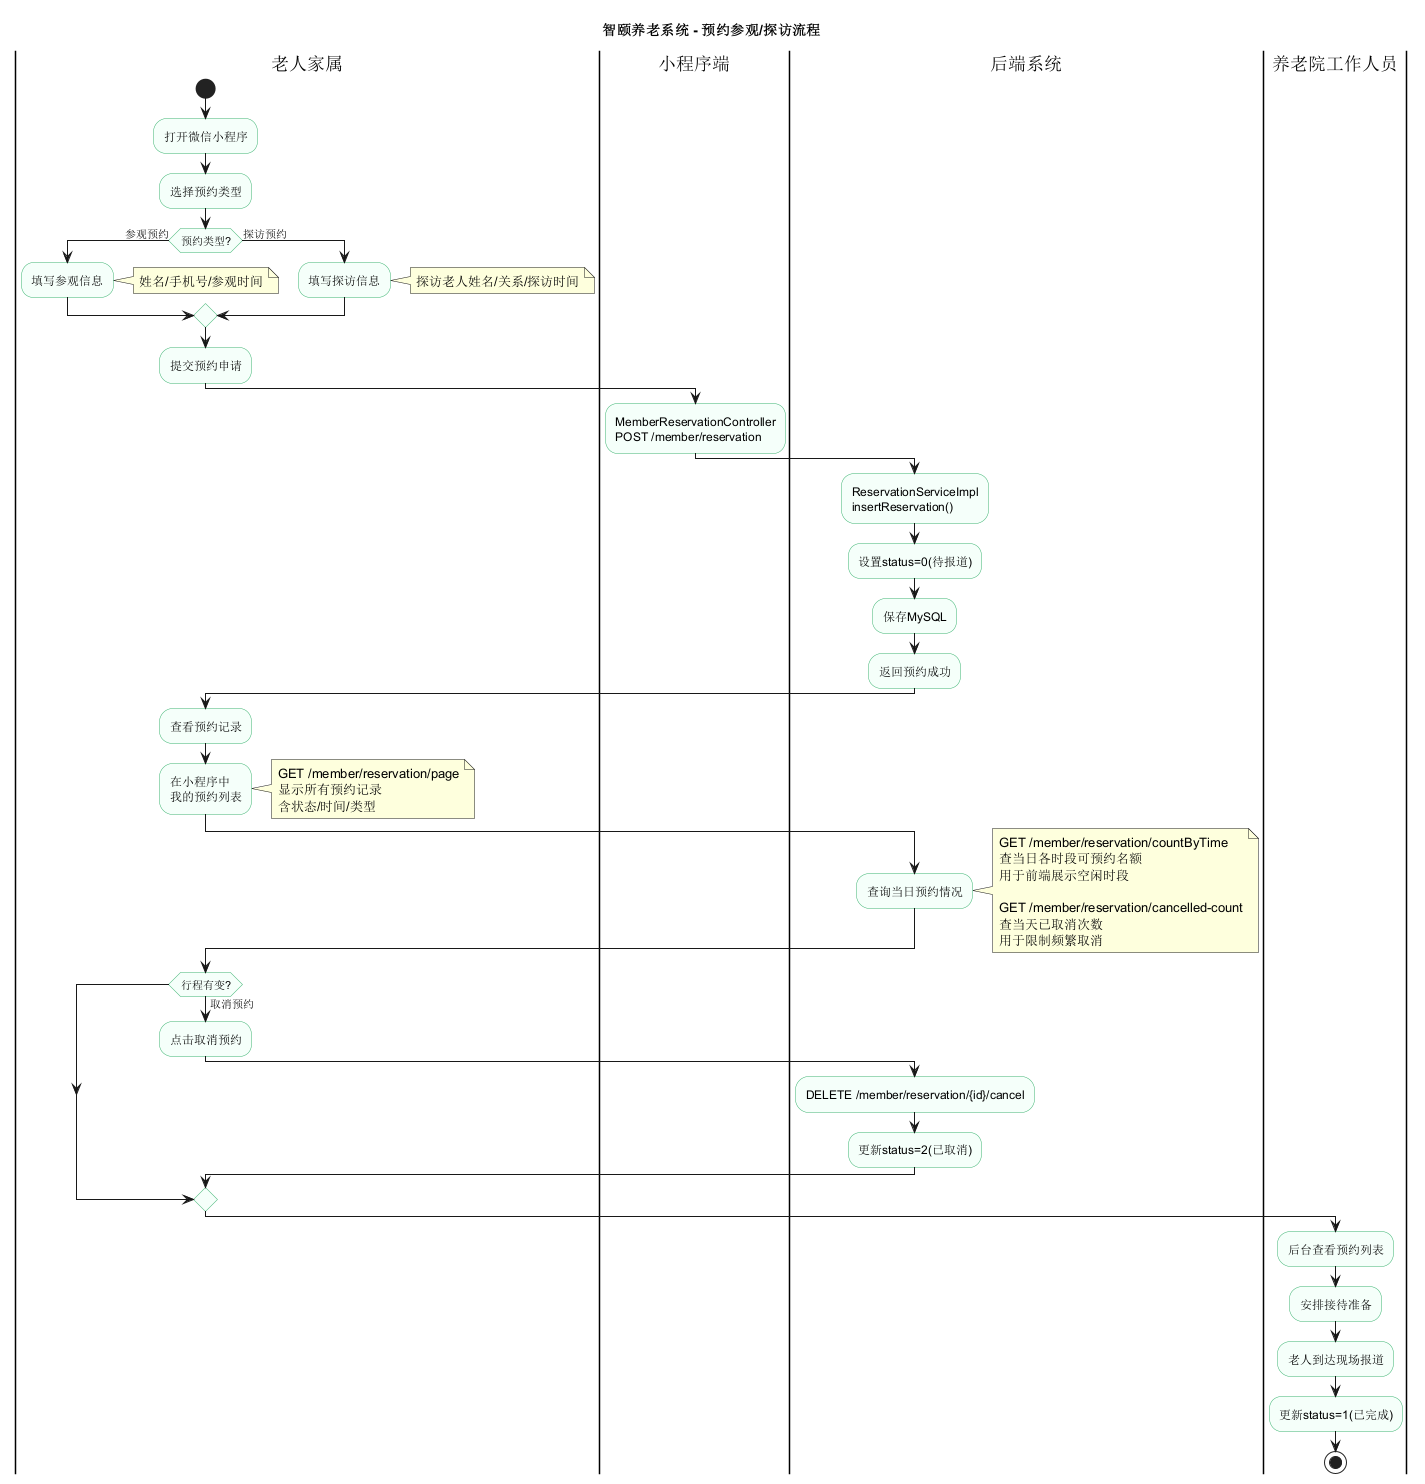

The diagram above was rendered by PlantUML. Its source (embedded in the PNG):
@startuml
title 智颐养老系统 - 预约参观/探访流程

skinparam activity {
  BackgroundColor #F5FFFA
  BorderColor #3CB371
}

|老人家属|
start
:打开微信小程序;
:选择预约类型;
if (预约类型?) then (参观预约)
  :填写参观信息;
  note right: 姓名/手机号/参观时间
else (探访预约)
  :填写探访信息;
  note right: 探访老人姓名/关系/探访时间
endif

:提交预约申请;

|小程序端|
:MemberReservationController\nPOST /member/reservation;

|后端系统|
:ReservationServiceImpl\ninsertReservation();

:设置status=0(待报道);

:保存MySQL;

:返回预约成功;

|老人家属|
:查看预约记录;

:在小程序中\n我的预约列表;
note right
  GET /member/reservation/page
  显示所有预约记录
  含状态/时间/类型
end note

|后端系统|
:查询当日预约情况;
note right
  GET /member/reservation/countByTime
  查当日各时段可预约名额
  用于前端展示空闲时段
  
  GET /member/reservation/cancelled-count
  查当天已取消次数
  用于限制频繁取消
end note

|老人家属|
if (行程有变?) then (取消预约)
  :点击取消预约;
  |后端系统|
  :DELETE /member/reservation/{id}/cancel;
  :更新status=2(已取消);
endif

|养老院工作人员|
:后台查看预约列表;
:安排接待准备;
:老人到达现场报道;
:更新status=1(已完成);

stop
@enduml